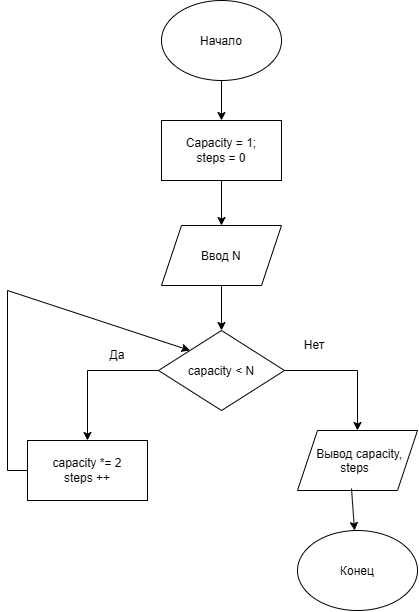

The diagram above was exported from draw.io. Its source (the exported page's mxGraphModel, read from the mxfile embedded in the PNG):
<mxGraphModel dx="1175" dy="648" grid="1" gridSize="10" guides="1" tooltips="1" connect="1" arrows="1" fold="1" page="1" pageScale="1" pageWidth="827" pageHeight="1169" math="0" shadow="0">
  <root>
    <mxCell id="0" />
    <mxCell id="1" parent="0" />
    <mxCell id="H_VqYIHVEjNGZtgOQ3nt-2" parent="1" style="ellipse;whiteSpace=wrap;html=1;shapeInside=1;" value="Начало" vertex="1">
      <mxGeometry height="80" width="120" x="354" y="70" as="geometry" />
    </mxCell>
    <mxCell id="H_VqYIHVEjNGZtgOQ3nt-3" parent="1" style="ellipse;whiteSpace=wrap;html=1;shapeInside=1;" value="Конец" vertex="1">
      <mxGeometry height="80" width="120" x="490" y="600" as="geometry" />
    </mxCell>
    <mxCell id="H_VqYIHVEjNGZtgOQ3nt-4" parent="1" style="rounded=0;whiteSpace=wrap;html=1;" value="Capacity = 1;&lt;div&gt;steps = 0&lt;/div&gt;" vertex="1">
      <mxGeometry height="60" width="120" x="354" y="190" as="geometry" />
    </mxCell>
    <mxCell id="H_VqYIHVEjNGZtgOQ3nt-6" parent="1" style="rhombus;whiteSpace=wrap;html=1;shapeInside=1;" value="capacity &amp;lt; N" vertex="1">
      <mxGeometry height="80" width="126" x="351" y="400" as="geometry" />
    </mxCell>
    <mxCell id="H_VqYIHVEjNGZtgOQ3nt-7" parent="1" style="shape=parallelogram;perimeter=parallelogramPerimeter;whiteSpace=wrap;html=1;shapeInside=1;fixedSize=1;" value="Ввод N" vertex="1">
      <mxGeometry height="60" width="120" x="354" y="295" as="geometry" />
    </mxCell>
    <mxCell id="H_VqYIHVEjNGZtgOQ3nt-8" parent="1" style="shape=parallelogram;perimeter=parallelogramPerimeter;whiteSpace=wrap;html=1;shapeInside=1;fixedSize=1;" value="Вывод capacity, steps" vertex="1">
      <mxGeometry height="60" width="120" x="490" y="500" as="geometry" />
    </mxCell>
    <mxCell id="H_VqYIHVEjNGZtgOQ3nt-9" parent="1" style="rounded=0;whiteSpace=wrap;html=1;" value="capacity *= 2&lt;div&gt;steps ++&lt;/div&gt;" vertex="1">
      <mxGeometry height="60" width="120" x="220" y="510" as="geometry" />
    </mxCell>
    <mxCell id="H_VqYIHVEjNGZtgOQ3nt-10" edge="1" parent="1" source="H_VqYIHVEjNGZtgOQ3nt-2" style="endArrow=classic;html=1;rounded=0;exitX=0.5;exitY=1;exitDx=0;exitDy=0;entryX=0.5;entryY=0;entryDx=0;entryDy=0;" target="H_VqYIHVEjNGZtgOQ3nt-4" value="">
      <mxGeometry height="50" relative="1" width="50" as="geometry">
        <mxPoint x="490" y="150" as="sourcePoint" />
        <mxPoint x="540" y="100" as="targetPoint" />
      </mxGeometry>
    </mxCell>
    <mxCell id="H_VqYIHVEjNGZtgOQ3nt-11" edge="1" parent="1" source="H_VqYIHVEjNGZtgOQ3nt-4" style="endArrow=classic;html=1;rounded=0;exitX=0.5;exitY=1;exitDx=0;exitDy=0;entryX=0.5;entryY=0;entryDx=0;entryDy=0;" target="H_VqYIHVEjNGZtgOQ3nt-7" value="">
      <mxGeometry height="50" relative="1" width="50" as="geometry">
        <mxPoint x="530" y="320" as="sourcePoint" />
        <mxPoint x="580" y="270" as="targetPoint" />
      </mxGeometry>
    </mxCell>
    <mxCell id="H_VqYIHVEjNGZtgOQ3nt-12" edge="1" parent="1" source="H_VqYIHVEjNGZtgOQ3nt-7" style="endArrow=classic;html=1;rounded=0;exitX=0.5;exitY=1;exitDx=0;exitDy=0;entryX=0.5;entryY=0;entryDx=0;entryDy=0;" target="H_VqYIHVEjNGZtgOQ3nt-6" value="">
      <mxGeometry height="50" relative="1" width="50" as="geometry">
        <mxPoint x="450" y="370" as="sourcePoint" />
        <mxPoint x="500" y="320" as="targetPoint" />
      </mxGeometry>
    </mxCell>
    <mxCell id="H_VqYIHVEjNGZtgOQ3nt-13" edge="1" parent="1" source="H_VqYIHVEjNGZtgOQ3nt-6" style="endArrow=classic;html=1;rounded=0;exitX=1;exitY=0.5;exitDx=0;exitDy=0;entryX=0.5;entryY=0;entryDx=0;entryDy=0;" target="H_VqYIHVEjNGZtgOQ3nt-8" value="">
      <mxGeometry height="50" relative="1" width="50" as="geometry">
        <Array as="points">
          <mxPoint x="550" y="440" />
        </Array>
        <mxPoint x="510" y="480" as="sourcePoint" />
        <mxPoint x="560" y="430" as="targetPoint" />
      </mxGeometry>
    </mxCell>
    <mxCell id="H_VqYIHVEjNGZtgOQ3nt-14" edge="1" parent="1" source="H_VqYIHVEjNGZtgOQ3nt-6" style="endArrow=classic;html=1;rounded=0;entryX=0.5;entryY=0;entryDx=0;entryDy=0;" target="H_VqYIHVEjNGZtgOQ3nt-9" value="">
      <mxGeometry height="50" relative="1" width="50" as="geometry">
        <Array as="points">
          <mxPoint x="280" y="440" />
        </Array>
        <mxPoint x="280" y="450" as="sourcePoint" />
        <mxPoint x="330" y="400" as="targetPoint" />
      </mxGeometry>
    </mxCell>
    <mxCell id="H_VqYIHVEjNGZtgOQ3nt-15" edge="1" parent="1" source="H_VqYIHVEjNGZtgOQ3nt-8" style="endArrow=classic;html=1;rounded=0;exitX=0.45;exitY=0.967;exitDx=0;exitDy=0;exitPerimeter=0;" target="H_VqYIHVEjNGZtgOQ3nt-3" value="">
      <mxGeometry height="50" relative="1" width="50" as="geometry">
        <mxPoint x="530" y="590" as="sourcePoint" />
        <mxPoint x="580" y="540" as="targetPoint" />
      </mxGeometry>
    </mxCell>
    <mxCell id="H_VqYIHVEjNGZtgOQ3nt-16" edge="1" parent="1" source="H_VqYIHVEjNGZtgOQ3nt-9" style="endArrow=classic;html=1;rounded=0;exitX=0;exitY=0.5;exitDx=0;exitDy=0;entryX=0;entryY=0;entryDx=0;entryDy=0;" target="H_VqYIHVEjNGZtgOQ3nt-6" value="">
      <mxGeometry height="50" relative="1" width="50" x="0.0996" as="geometry">
        <Array as="points">
          <mxPoint x="200" y="540" />
          <mxPoint x="200" y="360" />
        </Array>
        <mxPoint x="180" y="510" as="sourcePoint" />
        <mxPoint x="350" y="440" as="targetPoint" />
      </mxGeometry>
    </mxCell>
    <mxCell id="i1VvpBYwFyUhGPelLuZD-1" parent="1" style="text;html=1;whiteSpace=wrap;strokeColor=none;fillColor=none;align=center;verticalAlign=middle;rounded=0;" value="Да" vertex="1">
      <mxGeometry height="30" width="60" x="280" y="410" as="geometry" />
    </mxCell>
    <mxCell id="i1VvpBYwFyUhGPelLuZD-2" parent="1" style="text;html=1;whiteSpace=wrap;strokeColor=none;fillColor=none;align=center;verticalAlign=middle;rounded=0;" value="Нет" vertex="1">
      <mxGeometry height="30" width="60" x="477" y="400" as="geometry" />
    </mxCell>
  </root>
</mxGraphModel>